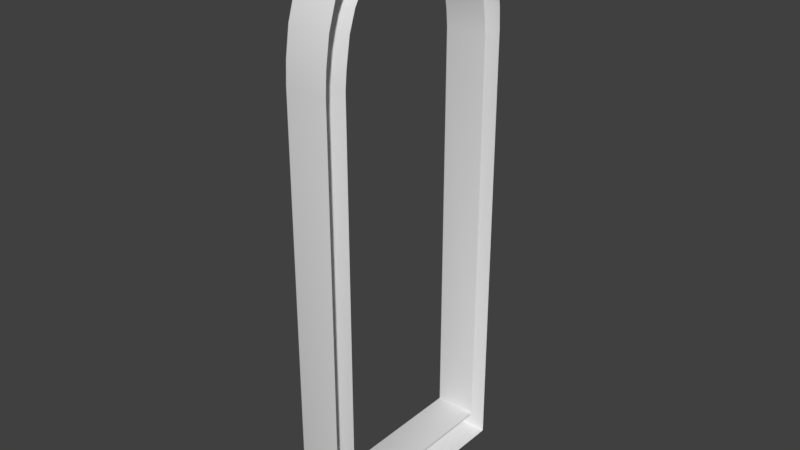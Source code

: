 # Source: Shutters_semicircle.blend  (saved by Blender 2.79.1; exported with 4.5.12 LTS)
import bpy
from mathutils import Matrix  # noqa: F401  (used for matrix-valued properties, if any)

bpy.ops.wm.read_factory_settings(use_empty=True)
scene = bpy.context.scene
scene.name = 'Scene'

# ---- collections
col_collection_3 = bpy.data.collections.new('Collection 3'); scene.collection.children.link(col_collection_3)

# ---- materials (node trees are filled in below, after node groups)
mat_orange = bpy.data.materials.new('Orange')
mat_window = bpy.data.materials.new('Window')
mat_black = bpy.data.materials.new('Black')

# ---- node groups
ng_auto_smooth = bpy.data.node_groups.new('Auto Smooth', 'GeometryNodeTree')
_s = ng_auto_smooth.interface.new_socket(name='Geometry', in_out='OUTPUT', socket_type='NodeSocketGeometry')
_s = ng_auto_smooth.interface.new_socket(name='Geometry', in_out='INPUT', socket_type='NodeSocketGeometry')
_s = ng_auto_smooth.interface.new_socket(name='Angle', in_out='INPUT', socket_type='NodeSocketFloat')
_s.subtype = 'ANGLE'
_s.min_value = 0.0
_s.max_value = 3.142
ng_auto_smooth.is_modifier = True
_N = ng_auto_smooth.nodes; _L = ng_auto_smooth.links
n0 = _N.new('NodeGroupOutput'); n0.name = 'Group Output'; n0.location = (480, -100)
n1 = _N.new('NodeGroupInput'); n1.name = 'Group Input'; n1.location = (-420, -300)
n2 = _N.new('NodeGroupInput'); n2.name = 'Group Input.001'; n2.location = (-60, -100)
n3 = _N.new('GeometryNodeSetShadeSmooth'); n3.name = 'Set Shade Smooth'; n3.location = (120, -100)
n3.domain = 'EDGE'
n4 = _N.new('GeometryNodeSetShadeSmooth'); n4.name = 'Set Shade Smooth.001'; n4.location = (300, -100)
n5 = _N.new('GeometryNodeInputMeshEdgeAngle'); n5.name = 'Edge Angle'; n5.location = (-420, -220)
n6 = _N.new('GeometryNodeInputEdgeSmooth'); n6.name = 'Is Edge Smooth'; n6.location = (-60, -160)
n7 = _N.new('GeometryNodeInputShadeSmooth'); n7.name = 'Is Face Smooth'; n7.location = (-240, -340)
n8 = _N.new('FunctionNodeBooleanMath'); n8.name = 'Boolean Math'; n8.location = (-60, -220)
n9 = _N.new('FunctionNodeCompare'); n9.name = 'Compare'; n9.location = (-240, -180)
n9.operation = 'LESS_EQUAL'
_L.new(n5.outputs[0], n9.inputs[0])
_L.new(n4.outputs[0], n0.inputs[0])
_L.new(n1.outputs[1], n9.inputs[1])
_L.new(n9.outputs[0], n8.inputs[0])
_L.new(n7.outputs[0], n8.inputs[1])
_L.new(n2.outputs[0], n3.inputs[0])
_L.new(n6.outputs[0], n3.inputs[1])
_L.new(n3.outputs[0], n4.inputs[0])
_L.new(n8.outputs[0], n3.inputs[2])
n0.is_active_output = True

# ---- material node trees

# ---- world
world_world = bpy.data.worlds.new('World'); scene.world = world_world
world_world.color = (0.05088, 0.05088, 0.05088)
world_world.use_sun_shadow = False
world_world.sun_shadow_jitter_overblur = 0.0
world_world.cycles.sampling_method = 'MANUAL'

# ---- meshes
me_shutters_semicircle = bpy.data.meshes.new('Shutters_semicircle')
me_shutters_semicircle.from_pydata([(-0.05405, 1.346e-06, 1.774), (-0.05407, 0.09011, 1.77), (-0.05409, 0.1797, 1.757), (-0.05411, 0.2683, 1.734), (-0.05413, 0.3549, 1.701), (-0.05415, 0.4364, 1.657), (-0.05388, -0.688, -1.695), (-0.05376, -0.68, 1.138), (-0.05388, -0.688, 1.008), (-0.05388, -0.6049, 1.452), (-0.05379, -0.6533, 1.304), (-0.05392, -0.5351, 1.566), (-0.05394, -0.4364, 1.657), (-0.05396, -0.3549, 1.701), (-0.05398, -0.2683, 1.734), (-0.054, -0.1797, 1.757), (-0.05402, -0.09011, 1.77), (-0.05408, 0.68, 1.138), (-0.0541, 0.6533, 1.304), (-0.05421, 0.688, -1.695), (-0.05421, 0.688, 1.008), (-0.05417, 0.6049, 1.452), (-0.05417, 0.5351, 1.566), (-0.05405, 0.4224, 1.467), (-0.05405, 0.4758, 1.382), (-0.05405, 0.5537, 1.002), (-0.05404, 0.5537, -1.479), (-0.05396, 0.517, 1.266), (-0.05387, 0.5443, 1.103), (-0.05405, -0.07296, 1.642), (-0.05405, -0.1455, 1.629), (-0.05405, -0.217, 1.608), (-0.05405, -0.2869, 1.577), (-0.05405, -0.3519, 1.536), (-0.05405, -0.4224, 1.467), (-0.05396, -0.517, 1.266), (-0.05405, -0.4758, 1.382), (-0.05405, -0.5537, 1.002), (-0.05387, -0.5443, 1.103), (-0.05404, -0.5537, -1.479), (-0.05405, 0.3519, 1.536), (-0.05405, 0.2869, 1.577), (-0.05405, 0.217, 1.608), (-0.05405, 0.1455, 1.629), (-0.05405, 0.07296, 1.642), (-0.05405, 1.381e-08, 1.646), (-0.3158, -0.000222, 1.774), (-0.3158, 0.08989, 1.77), (-0.3158, 0.1795, 1.757), (-0.3158, 0.268, 1.734), (-0.3158, 0.3547, 1.701), (-0.3159, 0.4362, 1.657), (-0.3156, -0.6882, -1.694), (-0.3155, -0.6802, 1.138), (-0.3156, -0.6882, 1.008), (-0.3156, -0.6051, 1.452), (-0.3155, -0.6535, 1.304), (-0.3156, -0.5353, 1.566), (-0.3156, -0.4366, 1.657), (-0.3157, -0.3552, 1.701), (-0.3157, -0.2685, 1.734), (-0.3157, -0.1799, 1.757), (-0.3157, -0.09033, 1.77), (-0.3158, 0.6798, 1.138), (-0.3158, 0.6531, 1.304), (-0.3159, 0.6878, -1.694), (-0.3159, 0.6878, 1.008), (-0.3159, 0.6046, 1.452), (-0.3159, 0.5349, 1.566), (-0.3159, 1.474e-08, 1.646), (-0.3159, 0.07296, 1.642), (-0.3159, 0.1455, 1.629), (-0.3159, 0.217, 1.608), (-0.3159, 0.2869, 1.577), (-0.3159, 0.3519, 1.536), (-0.3159, -0.5537, -1.479), (-0.3157, -0.5443, 1.103), (-0.3159, -0.5537, 1.002), (-0.3159, -0.4758, 1.382), (-0.3158, -0.517, 1.266), (-0.3159, -0.4224, 1.467), (-0.3159, -0.3519, 1.536), (-0.3159, -0.2869, 1.577), (-0.3159, -0.217, 1.608), (-0.3159, -0.1455, 1.629), (-0.3159, -0.07296, 1.642), (-0.3157, 0.5443, 1.103), (-0.3158, 0.517, 1.266), (-0.3159, 0.5537, -1.479), (-0.3159, 0.5537, 1.002), (-0.3159, 0.4758, 1.382), (-0.3159, 0.4224, 1.467)], [], [(29, 30, 84, 85), (27, 24, 90, 87), (40, 41, 73, 74), (31, 32, 82, 83), (28, 27, 87, 86), (45, 29, 85, 69), (32, 33, 81, 82), (37, 39, 75, 77), (38, 37, 77, 76), (24, 23, 91, 90), (43, 44, 70, 71), (41, 42, 72, 73), (36, 35, 79, 78), (9, 11, 57, 55), (8, 7, 53, 54), (11, 12, 58, 57), (2, 3, 49, 48), (16, 0, 46, 62), (33, 34, 80, 81), (23, 40, 74, 91), (5, 22, 68, 51), (13, 14, 60, 59), (35, 38, 76, 79), (15, 16, 62, 61), (26, 25, 89, 88), (18, 17, 63, 64), (30, 31, 83, 84), (12, 13, 59, 58), (20, 19, 65, 66), (39, 26, 88, 75), (14, 15, 61, 60), (22, 21, 67, 68), (17, 20, 66, 63), (1, 2, 48, 47), (44, 45, 69, 70), (21, 18, 64, 67), (3, 4, 50, 49), (34, 36, 78, 80), (6, 8, 54, 52), (25, 28, 86, 89), (19, 6, 52, 65), (0, 1, 47, 46), (7, 10, 56, 53), (42, 43, 71, 72), (4, 5, 51, 50), (10, 9, 55, 56), (74, 51, 68, 91), (91, 68, 67, 90), (90, 67, 64, 87), (87, 64, 63, 86), (86, 63, 66, 89), (89, 66, 65, 88), (88, 65, 52, 75), (75, 52, 54, 77), (77, 54, 53, 76), (76, 53, 56, 79), (79, 56, 55, 78), (78, 55, 57, 80), (80, 57, 58, 81), (81, 58, 59, 82), (82, 59, 60, 83), (83, 60, 61, 84), (84, 61, 62, 85), (85, 62, 46, 69), (69, 46, 47, 70), (70, 47, 48, 71), (71, 48, 49, 72), (72, 49, 50, 73), (73, 50, 51, 74)])
me_shutters_semicircle.polygons.foreach_set('use_smooth', [True] * 69)
_ca = me_shutters_semicircle.color_attributes.new('Col', 'BYTE_COLOR', 'CORNER')
_ca.data.foreach_set('color', [1.0, 1.0, 1.0, 1.0, 1.0, 1.0, 1.0, 1.0, 1.0, 1.0, 1.0, 1.0, 1.0, 1.0, 1.0, 1.0, 1.0, 1.0, 1.0, 1.0, 1.0, 1.0, 1.0, 1.0, 1.0, 1.0, 1.0, 1.0, 1.0, 1.0, 1.0, 1.0, 1.0, 1.0, 1.0, 1.0, 1.0, 1.0, 1.0, 1.0, 1.0, 1.0, 1.0, 1.0, 1.0, 1.0, 1.0, 1.0, 1.0, 1.0, 1.0, 1.0, 1.0, 1.0, 1.0, 1.0, 1.0, 1.0, 1.0, 1.0, 1.0, 1.0, 1.0, 1.0, 1.0, 1.0, 1.0, 1.0, 1.0, 1.0, 1.0, 1.0, 1.0, 1.0, 1.0, 1.0, 1.0, 1.0, 1.0, 1.0, 1.0, 1.0, 1.0, 1.0, 1.0, 1.0, 1.0, 1.0, 1.0, 1.0, 1.0, 1.0, 1.0, 1.0, 1.0, 1.0, 1.0, 1.0, 1.0, 1.0, 1.0, 1.0, 1.0, 1.0, 1.0, 1.0, 1.0, 1.0, 1.0, 1.0, 1.0, 1.0, 1.0, 1.0, 1.0, 1.0, 1.0, 1.0, 1.0, 1.0, 1.0, 1.0, 1.0, 1.0, 1.0, 1.0, 1.0, 1.0, 1.0, 1.0, 1.0, 1.0, 1.0, 1.0, 1.0, 1.0, 1.0, 1.0, 1.0, 1.0, 1.0, 1.0, 1.0, 1.0, 1.0, 1.0, 1.0, 1.0, 1.0, 1.0, 1.0, 1.0, 1.0, 1.0, 1.0, 1.0, 1.0, 1.0, 1.0, 1.0, 1.0, 1.0, 1.0, 1.0, 1.0, 1.0, 1.0, 1.0, 1.0, 1.0, 1.0, 1.0, 1.0, 1.0, 1.0, 1.0, 1.0, 1.0, 1.0, 1.0, 1.0, 1.0, 1.0, 1.0, 1.0, 1.0, 1.0, 1.0, 1.0, 1.0, 1.0, 1.0, 1.0, 1.0, 1.0, 1.0, 1.0, 1.0, 1.0, 1.0, 1.0, 1.0, 1.0, 1.0, 1.0, 1.0, 1.0, 1.0, 1.0, 1.0, 1.0, 1.0, 1.0, 1.0, 1.0, 1.0, 1.0, 1.0, 1.0, 1.0, 1.0, 1.0, 1.0, 1.0, 1.0, 1.0, 1.0, 1.0, 1.0, 1.0, 1.0, 1.0, 1.0, 1.0, 1.0, 1.0, 1.0, 1.0, 1.0, 1.0, 1.0, 1.0, 1.0, 1.0, 1.0, 1.0, 1.0, 1.0, 1.0, 1.0, 1.0, 1.0, 1.0, 1.0, 1.0, 1.0, 1.0, 1.0, 1.0, 1.0, 1.0, 1.0, 1.0, 1.0, 1.0, 1.0, 1.0, 1.0, 1.0, 1.0, 1.0, 1.0, 1.0, 1.0, 1.0, 1.0, 1.0, 1.0, 1.0, 1.0, 1.0, 1.0, 1.0, 1.0, 1.0, 1.0, 1.0, 1.0, 1.0, 1.0, 1.0, 1.0, 1.0, 1.0, 1.0, 1.0, 1.0, 1.0, 1.0, 1.0, 1.0, 1.0, 1.0, 1.0, 1.0, 1.0, 1.0, 1.0, 1.0, 1.0, 1.0, 1.0, 1.0, 1.0, 1.0, 1.0, 1.0, 1.0, 1.0, 1.0, 1.0, 1.0, 1.0, 1.0, 1.0, 1.0, 1.0, 1.0, 1.0, 1.0, 1.0, 1.0, 1.0, 1.0, 1.0, 1.0, 1.0, 1.0, 1.0, 1.0, 1.0, 1.0, 1.0, 1.0, 1.0, 1.0, 1.0, 1.0, 1.0, 1.0, 1.0, 1.0, 1.0, 1.0, 1.0, 1.0, 1.0, 1.0, 1.0, 1.0, 1.0, 1.0, 1.0, 1.0, 1.0, 1.0, 1.0, 1.0, 1.0, 1.0, 1.0, 1.0, 1.0, 1.0, 1.0, 1.0, 1.0, 1.0, 1.0, 1.0, 1.0, 1.0, 1.0, 1.0, 1.0, 1.0, 1.0, 1.0, 1.0, 1.0, 1.0, 1.0, 1.0, 1.0, 1.0, 1.0, 1.0, 1.0, 1.0, 1.0, 1.0, 1.0, 1.0, 1.0, 1.0, 1.0, 1.0, 1.0, 1.0, 1.0, 1.0, 1.0, 1.0, 1.0, 1.0, 1.0, 1.0, 1.0, 1.0, 1.0, 1.0, 1.0, 1.0, 1.0, 1.0, 1.0, 1.0, 1.0, 1.0, 1.0, 1.0, 1.0, 1.0, 1.0, 1.0, 1.0, 1.0, 1.0, 1.0, 1.0, 1.0, 1.0, 1.0, 1.0, 1.0, 1.0, 1.0, 1.0, 1.0, 1.0, 1.0, 1.0, 1.0, 1.0, 1.0, 1.0, 1.0, 1.0, 1.0, 1.0, 1.0, 1.0, 1.0, 1.0, 1.0, 1.0, 1.0, 1.0, 1.0, 1.0, 1.0, 1.0, 1.0, 1.0, 1.0, 1.0, 1.0, 1.0, 1.0, 1.0, 1.0, 1.0, 1.0, 1.0, 1.0, 1.0, 1.0, 1.0, 1.0, 1.0, 1.0, 1.0, 1.0, 1.0, 1.0, 1.0, 1.0, 1.0, 1.0, 1.0, 1.0, 1.0, 1.0, 1.0, 1.0, 1.0, 1.0, 1.0, 1.0, 1.0, 1.0, 1.0, 1.0, 1.0, 1.0, 1.0, 1.0, 1.0, 1.0, 1.0, 1.0, 1.0, 1.0, 1.0, 1.0, 1.0, 1.0, 1.0, 1.0, 1.0, 1.0, 1.0, 1.0, 1.0, 1.0, 1.0, 1.0, 1.0, 1.0, 1.0, 1.0, 1.0, 1.0, 1.0, 1.0, 1.0, 1.0, 1.0, 1.0, 1.0, 1.0, 1.0, 1.0, 1.0, 1.0, 1.0, 1.0, 1.0, 1.0, 1.0, 1.0, 1.0, 1.0, 1.0, 1.0, 1.0, 1.0, 1.0, 1.0, 1.0, 1.0, 1.0, 1.0, 1.0, 1.0, 1.0, 1.0, 1.0, 1.0, 1.0, 1.0, 1.0, 1.0, 1.0, 1.0, 1.0, 1.0, 1.0, 1.0, 1.0, 1.0, 1.0, 1.0, 1.0, 1.0, 1.0, 1.0, 1.0, 1.0, 1.0, 1.0, 1.0, 1.0, 1.0, 1.0, 1.0, 1.0, 1.0, 1.0, 1.0, 1.0, 1.0, 1.0, 1.0, 1.0, 1.0, 1.0, 1.0, 1.0, 1.0, 1.0, 1.0, 1.0, 1.0, 1.0, 1.0, 1.0, 1.0, 1.0, 1.0, 1.0, 1.0, 1.0, 1.0, 1.0, 1.0, 1.0, 1.0, 1.0, 1.0, 1.0, 1.0, 1.0, 1.0, 1.0, 1.0, 1.0, 1.0, 1.0, 1.0, 1.0, 1.0, 1.0, 1.0, 1.0, 1.0, 1.0, 1.0, 1.0, 1.0, 1.0, 1.0, 1.0, 1.0, 1.0, 1.0, 1.0, 1.0, 1.0, 1.0, 1.0, 1.0, 1.0, 1.0, 1.0, 1.0, 1.0, 1.0, 1.0, 1.0, 1.0, 1.0, 1.0, 1.0, 1.0, 1.0, 1.0, 1.0, 1.0, 1.0, 1.0, 1.0, 1.0, 1.0, 1.0, 1.0, 1.0, 1.0, 1.0, 1.0, 1.0, 1.0, 1.0, 1.0, 1.0, 1.0, 1.0, 1.0, 1.0, 1.0, 1.0, 1.0, 1.0, 1.0, 1.0, 1.0, 1.0, 1.0, 1.0, 1.0, 1.0, 1.0, 1.0, 1.0, 1.0, 1.0, 1.0, 1.0, 1.0, 1.0, 1.0, 1.0, 1.0, 1.0, 1.0, 1.0, 1.0, 1.0, 1.0, 1.0, 1.0, 1.0, 1.0, 1.0, 1.0, 1.0, 1.0, 1.0, 1.0, 1.0, 1.0, 1.0, 1.0, 1.0, 1.0, 1.0, 1.0, 1.0, 1.0, 1.0, 1.0, 1.0, 1.0, 1.0, 1.0, 1.0, 1.0, 1.0, 1.0, 1.0, 1.0, 1.0, 1.0, 1.0, 1.0, 1.0, 1.0, 1.0, 1.0, 1.0, 1.0, 1.0, 1.0, 1.0, 1.0, 1.0, 1.0, 1.0, 1.0, 1.0, 1.0, 1.0, 1.0, 1.0, 1.0, 1.0, 1.0, 1.0, 1.0, 1.0, 1.0, 1.0, 1.0, 1.0, 1.0, 1.0, 1.0, 1.0, 1.0, 1.0, 1.0, 1.0, 1.0, 1.0, 1.0, 1.0, 1.0, 1.0, 1.0, 1.0, 1.0, 1.0, 1.0, 1.0, 1.0, 1.0, 1.0, 1.0, 1.0, 1.0, 1.0, 1.0, 1.0, 1.0, 1.0, 1.0, 1.0, 1.0, 1.0, 1.0, 1.0, 1.0, 1.0, 1.0, 1.0, 1.0, 1.0, 1.0, 1.0, 1.0, 1.0, 1.0, 1.0, 1.0, 1.0, 1.0, 1.0, 1.0, 1.0, 1.0, 1.0, 1.0, 1.0, 1.0, 1.0, 1.0, 1.0, 1.0, 1.0, 1.0, 1.0, 1.0, 1.0, 1.0, 1.0, 1.0, 1.0, 1.0, 1.0, 1.0, 1.0, 1.0, 1.0, 1.0, 1.0, 1.0, 1.0, 1.0, 1.0, 1.0, 1.0, 1.0, 1.0, 1.0, 1.0, 1.0, 1.0, 1.0, 1.0, 1.0, 1.0, 1.0, 1.0, 1.0, 1.0, 1.0, 1.0, 1.0, 1.0, 1.0, 1.0, 1.0, 1.0, 1.0, 1.0, 1.0, 1.0, 1.0, 1.0, 1.0, 1.0, 1.0, 1.0, 1.0, 1.0, 1.0, 1.0, 1.0, 1.0, 1.0, 1.0, 1.0, 1.0, 1.0, 1.0, 1.0, 1.0, 1.0, 1.0, 1.0, 1.0, 1.0, 1.0, 1.0, 1.0, 1.0, 1.0, 1.0, 1.0, 1.0, 1.0, 1.0, 1.0, 1.0, 1.0, 1.0, 1.0, 1.0, 1.0, 1.0, 1.0, 1.0, 1.0, 1.0, 1.0, 1.0, 1.0, 1.0, 1.0, 1.0, 1.0, 1.0, 1.0, 1.0, 1.0, 1.0, 1.0, 1.0, 1.0, 1.0, 1.0, 1.0, 1.0, 1.0, 1.0, 1.0, 1.0, 1.0, 1.0, 1.0, 1.0, 1.0, 1.0, 1.0, 1.0, 1.0, 1.0, 1.0, 1.0, 1.0, 1.0, 1.0, 1.0, 1.0, 1.0, 1.0, 1.0, 1.0, 1.0, 1.0, 1.0, 1.0, 1.0, 1.0, 1.0, 1.0, 1.0, 1.0, 1.0, 1.0, 1.0, 1.0, 1.0, 1.0, 1.0, 1.0, 1.0, 1.0, 1.0, 1.0, 1.0, 1.0, 1.0, 1.0, 1.0, 1.0, 1.0, 1.0, 1.0, 1.0, 1.0, 1.0, 1.0, 1.0, 1.0, 1.0, 1.0, 1.0, 1.0, 1.0, 1.0, 1.0, 1.0, 1.0, 1.0, 1.0, 1.0, 1.0, 1.0, 1.0, 1.0, 1.0, 1.0, 1.0, 1.0, 1.0, 1.0, 1.0, 1.0, 1.0, 1.0, 1.0, 1.0, 1.0, 1.0, 1.0, 1.0, 1.0, 1.0, 1.0, 1.0, 1.0, 1.0, 1.0, 1.0, 1.0, 1.0, 1.0, 1.0, 1.0, 1.0, 1.0, 1.0, 1.0, 1.0, 1.0, 1.0, 1.0, 1.0, 1.0, 1.0, 1.0, 1.0, 1.0])
me_shutters_semicircle.materials.append(mat_orange)
me_shutters_semicircle.materials.append(mat_window)
me_shutters_semicircle.materials.append(mat_black)
me_shutters_semicircle.use_remesh_preserve_volume = False
me_shutters_semicircle.use_remesh_preserve_attributes = False
me_shutters_semicircle.use_mirror_vertex_groups = False
me_shutters_semicircle.update()

# ---- objects
ob_shutters_semicircle_01 = bpy.data.objects.new('Shutters_semicircle_01', me_shutters_semicircle)

# ---- transforms, parenting, visibility, modifiers, constraints
ob_shutters_semicircle_01.location = (0.0, 0.0, 0.0)
ob_shutters_semicircle_01.lineart.crease_threshold = 0.0
_m = ob_shutters_semicircle_01.modifiers.new('Bevel', 'BEVEL')
_m.width = 0.0084
_m.width_pct = 0.0084
_m.segments = 3
_m.spread = 0.0
_m = ob_shutters_semicircle_01.modifiers.new('Auto Smooth', 'NODES')
_m.node_group = ng_auto_smooth
_gi = [s.identifier for s in ng_auto_smooth.interface.items_tree if s.item_type == 'SOCKET' and s.in_out == 'INPUT']
_m[_gi[1]] = 0.7093  # Angle

# ---- collection membership
col_collection_3.objects.link(ob_shutters_semicircle_01)

# ---- scene / render settings (as saved in the file)
scene.frame_start = 0; scene.frame_end = 250; scene.frame_set(0)
scene.render.engine = 'BLENDER_EEVEE_NEXT'
scene.render.resolution_percentage = 50
scene.render.dither_intensity = 0.0
scene.cycles.use_denoising = False
scene.cycles.samples = 128
scene.cycles.sampling_pattern = 'TABULATED_SOBOL'
scene.cycles.use_adaptive_sampling = False
scene.cycles.use_light_tree = False
scene.view_settings.view_transform = 'Standard'
bpy.context.view_layer.update()

# ---- added for rendering (the .blend has no active camera and no usable light): camera, sun
cam_auto = bpy.data.cameras.new('AutoCamera')
cam_auto.lens = 50.0
cam_auto.sensor_width = 36.0
cam_auto.clip_end = 1000.0
ob_auto_camera = bpy.data.objects.new('AutoCamera', cam_auto)
scene.collection.objects.link(ob_auto_camera)
ob_auto_camera.location = (3.27639, -4.15358, 2.80885)
ob_auto_camera.rotation_euler = (1.09748, -7.21219e-08, 0.694738)
scene.camera = ob_auto_camera
light_auto_sun = bpy.data.lights.new('AutoSun', 'SUN')
light_auto_sun.energy = 3.0
light_auto_sun.angle = 0.0523599
ob_auto_sun = bpy.data.objects.new('AutoSun', light_auto_sun)
scene.collection.objects.link(ob_auto_sun)
ob_auto_sun.rotation_euler = (0.872665, 0.174533, 0.523599)
bpy.context.view_layer.update()
